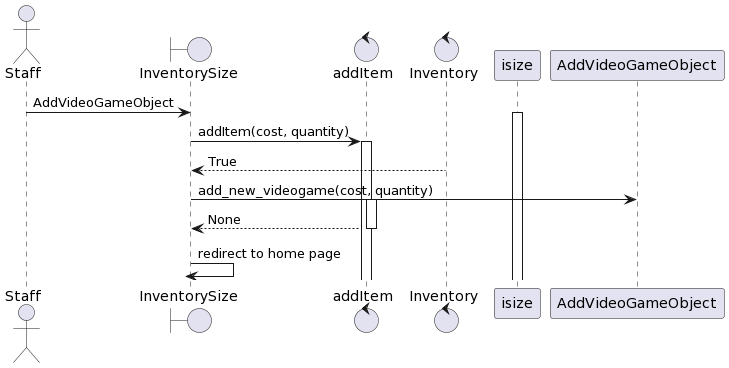

The diagram above was rendered by PlantUML. Its source (embedded in the PNG):
@startuml
actor Staff
boundary "InventorySize" as iSize
control "addItem" as addI
control "Inventory" as Inventory
Staff -> iSize: AddVideoGameObject
activate isize
iSize -> addI: addItem(cost, quantity)
activate addI
Inventory --> iSize: True
deactivate Inventory
iSize -> AddVideoGameObject: add_new_videogame(cost, quantity)
activate addI
addI --> iSize: None
deactivate addI
iSize -> iSize: redirect to home page
deactivate iSize
@enduml